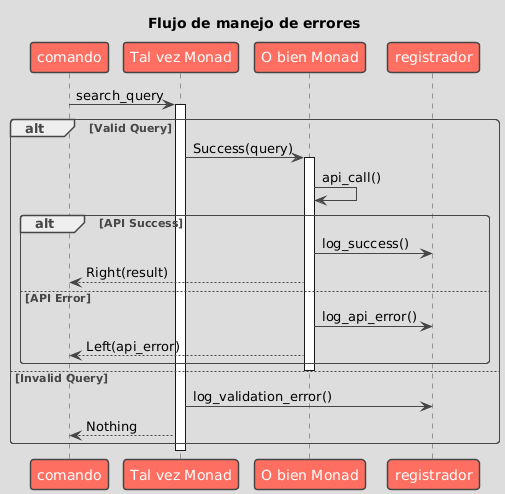

The diagram above was rendered by PlantUML. Its source (embedded in the PNG):
@startuml

skinparam BackgroundColor DDDDDD
skinparam shadowing false
skinparam RoundCorner 7
skinparam ArrowColor 454645
skinparam FontColor 454645
skinparam SequenceLifeLineBorderColor 454645
skinparam SequenceGroupHeaderFontColor 454645
skinparam SequenceGroupFontColor 454645
skinparam SequenceGroupBorderColor 454645
skinparam SequenceGroupBorderThickness 1

skinparam sequenceDivider {
    BorderColor 454645
    BorderThickness 1
    FontColor 454645
}

skinparam participant {
    BackgroundColor FF6F61
    BorderColor 454645
    FontColor White
    BorderThickness 1.5
}

skinparam database {
    BackgroundColor 98DDDE
    BorderColor 454645
    FontColor 454645
}

skinparam entity {
    BackgroundColor FFDA29
    BorderColor 454645
    FontColor 454645
}

skinparam note {
    BackgroundColor LightGreen
    BorderColor 454645
    FontColor 454645
    BorderThickness 1
}

skinparam actor {
    BackgroundColor 454645
    BorderColor 454645
    FontColor 454645
}

skinparam boundary {
    BackgroundColor FFDA29
    BorderColor 454645
    FontColor 454645
}

skinparam control {
    BackgroundColor FFDA29
    BorderColor 454645
    FontColor 454645
}

skinparam collections {
    BackgroundColor FF6F61
    BorderColor 454645
    FontColor 454645
    BorderThickness 1.5
}

skinparam queue {
    BackgroundColor FF6F61
    BorderColor 454645
    FontColor FFF
    BorderThickness 1.5
}

title Flujo de manejo de errores
participant "comando" as C
participant "Tal vez Monad" as M
participant "O bien Monad" as E
participant "registrador" as L

C -> M: search_query
activate M

alt Valid Query
  M -> E: Success(query)
  activate E
  E -> E: api_call()

  alt API Success
    E -> L: log_success()
    E --> C: Right(result)
  else API Error
    E -> L: log_api_error()
    E --> C: Left(api_error)
  end
  deactivate E

else Invalid Query
  M -> L: log_validation_error()
  M --> C: Nothing
end

deactivate M

@enduml